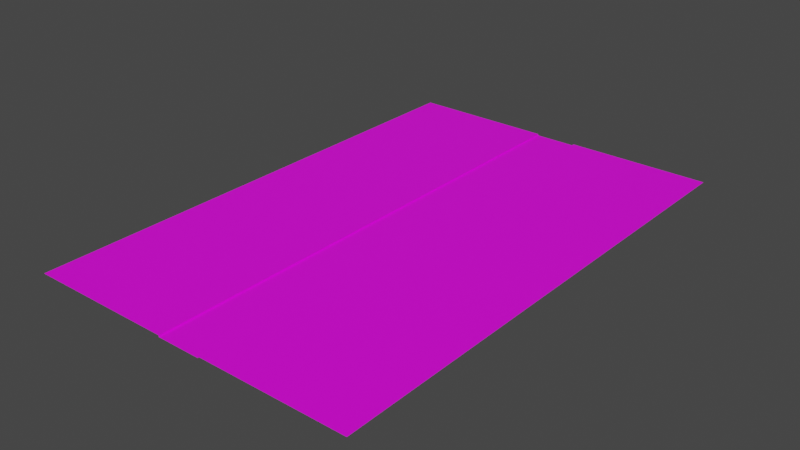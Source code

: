 # Source: Street.blend  (saved by Blender 2.91.10; exported with 4.5.12 LTS)
import bpy
from mathutils import Matrix  # noqa: F401  (used for matrix-valued properties, if any)

bpy.ops.wm.read_factory_settings(use_empty=True)
scene = bpy.context.scene
scene.name = 'Scene'

# ---- collections
col_collection = bpy.data.collections.new('Collection'); scene.collection.children.link(col_collection)

# ---- images (referenced by path relative to the original .blend; pixels are not part of the script)
import os
ASSET_DIR = os.environ.get("B2B_ASSET_DIR", "")  # directory of the original .blend (textures are referenced by path, not embedded)
HERE = os.path.dirname(os.path.abspath(__file__))  # packed textures are extracted next to this script under _unpacked/

def load_image(name, relpath, width, height, colorspace="sRGB"):
    """Load a texture the original file referenced (path relative to the .blend, or extracted next to this script)."""
    p = next((c for c in (os.path.join(HERE, relpath), os.path.join(ASSET_DIR, relpath)) if relpath and os.path.exists(c)), "")
    if p:
        img = bpy.data.images.load(p, check_existing=True)
        img.name = name
    else:  # same state as the original file: an image datablock whose file is absent (Cycles renders it pink)
        img = bpy.data.images.new(name, width, height)
        img.source = "FILE"
        img.filepath = "//" + (relpath or name)
    img.colorspace_settings.name = colorspace
    return img
img_street_png = load_image('Street.png', 'Street.png', 1024, 1024, 'sRGB')

# ---- materials (node trees are filled in below, after node groups)
mat_street = bpy.data.materials.new('Street')
mat_street.use_transparent_shadow = False

# ---- material node trees
mat_street.use_nodes = True; mat_street.node_tree.nodes.clear()
_N = mat_street.node_tree.nodes; _L = mat_street.node_tree.links
n0 = _N.new('ShaderNodeBsdfPrincipled'); n0.name = 'Principled BSDF'; n0.location = (10, 300)
n0.distribution = 'GGX'
n0.subsurface_method = 'BURLEY'
n0.inputs[3].default_value = 1.45
n0.inputs[27].default_value = (0.0, 0.0, 0.0, 1.0)
n0.inputs[28].default_value = 1.0
n1 = _N.new('ShaderNodeOutputMaterial'); n1.name = 'Material Output'; n1.location = (300, 300)
n2 = _N.new('ShaderNodeTexImage'); n2.name = 'Image Texture'; n2.location = (-524, 188)
n2.image = img_street_png
_L.new(n0.outputs[0], n1.inputs[0])
_L.new(n2.outputs[0], n0.inputs[0])
n1.is_active_output = True

# ---- world
world_world = bpy.data.worlds.new('World'); scene.world = world_world
world_world.use_nodes = True; world_world.node_tree.nodes.clear()
_N = world_world.node_tree.nodes; _L = world_world.node_tree.links
n0 = _N.new('ShaderNodeOutputWorld'); n0.name = 'World Output'; n0.location = (300, 300)
n1 = _N.new('ShaderNodeBackground'); n1.name = 'Background'; n1.location = (10, 300)
n1.inputs[0].default_value = (0.05088, 0.05088, 0.05088, 1.0)
_L.new(n1.outputs[0], n0.inputs[0])
n0.is_active_output = True
world_world.color = (0.05088, 0.05088, 0.05088)
world_world.use_sun_shadow = False
world_world.sun_shadow_jitter_overblur = 0.0

# ---- meshes
me_plane = bpy.data.meshes.new('Plane')
me_plane.from_pydata([(3.0, -35.0, 0.0), (3.0, 35.0, 0.0), (-3.0, 35.0, 0.0), (-3.0, -35.0, 0.0), (3.0, -35.0, 0.2), (3.0, 35.0, 0.2), (-3.0, -35.0, 0.2), (-3.0, 35.0, 0.2), (23.0, -35.0, 0.2), (23.0, 35.0, 0.2), (-23.0, 35.0, 0.2), (-23.0, -35.0, 0.2)], [], [(3, 0, 1, 2), (1, 0, 4, 5), (4, 8, 9, 5), (7, 10, 11, 6), (3, 2, 7, 6)])
_uv = me_plane.uv_layers.new(name='UVMap')
_uv.uv.foreach_set('vector', [0.741, 0.01123, 0.259, 0.01123, 0.259, 0.9888, 0.741, 0.9888, 0.7985, 0.9875, 0.7985, 0.01267, 0.7704, 0.01267, 0.7704, 0.9875, 0.8251, 0.01007, 0.8251, 0.9821, 0.9957, 0.9821, 0.9957, 0.01007, 0.1768, 0.9897, 0.1768, 0.01817, 0.006227, 0.01817, 0.006227, 0.9897, 0.2309, 0.9858, 0.2309, 0.01432, 0.2028, 0.01432, 0.2028, 0.9858])
me_plane.materials.append(mat_street)
me_plane.use_remesh_fix_poles = True
me_plane.use_remesh_preserve_attributes = False
me_plane.use_mirror_vertex_groups = False
me_plane.update()

# ---- objects
ob_street = bpy.data.objects.new('Street', me_plane)

# ---- transforms, parenting, visibility, modifiers, constraints
ob_street.location = (0.0, 0.0, 0.0)
ob_street.lineart.crease_threshold = 0.0

# ---- collection membership
col_collection.objects.link(ob_street)

# ---- scene / render settings (as saved in the file)
scene.frame_start = 1; scene.frame_end = 250; scene.frame_set(1)
scene.render.engine = 'BLENDER_EEVEE_NEXT'
scene.cycles.use_denoising = False
scene.cycles.samples = 128
scene.cycles.sampling_pattern = 'TABULATED_SOBOL'
scene.cycles.use_adaptive_sampling = False
scene.cycles.use_light_tree = False
scene.view_settings.view_transform = 'Filmic'
bpy.context.view_layer.update()

# ---- added for rendering (the .blend has no active camera and no usable light): camera, sun
cam_auto = bpy.data.cameras.new('AutoCamera')
cam_auto.lens = 50.0
cam_auto.sensor_width = 36.0
cam_auto.clip_end = 1360.09
ob_auto_camera = bpy.data.objects.new('AutoCamera', cam_auto)
scene.collection.objects.link(ob_auto_camera)
ob_auto_camera.location = (77.4985, -92.9982, 62.0988)
ob_auto_camera.rotation_euler = (1.09748, -7.21219e-08, 0.694738)
scene.camera = ob_auto_camera
light_auto_sun = bpy.data.lights.new('AutoSun', 'SUN')
light_auto_sun.energy = 3.0
light_auto_sun.angle = 0.0523599
ob_auto_sun = bpy.data.objects.new('AutoSun', light_auto_sun)
scene.collection.objects.link(ob_auto_sun)
ob_auto_sun.rotation_euler = (0.872665, 0.174533, 0.523599)
bpy.context.view_layer.update()
